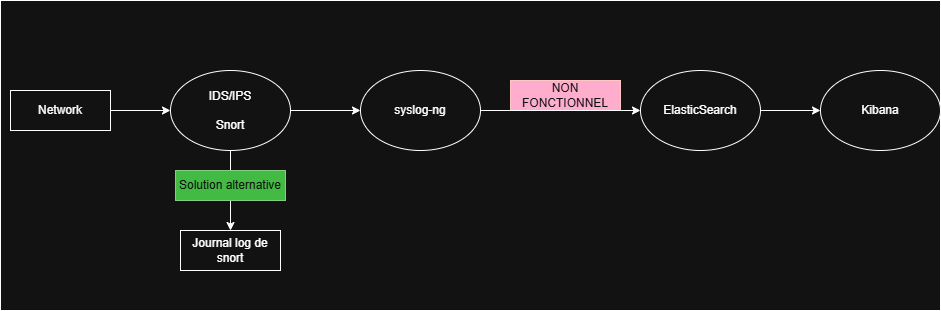

The diagram above was exported from draw.io. Its source (the exported page's mxGraphModel, read from the mxfile embedded in the PNG):
<mxGraphModel dx="1042" dy="527" grid="1" gridSize="10" guides="1" tooltips="1" connect="1" arrows="1" fold="1" page="1" pageScale="1" pageWidth="827" pageHeight="1169" math="0" shadow="0">
  <root>
    <mxCell id="0" />
    <mxCell id="1" parent="0" />
    <mxCell id="RKWFAafhnXGLqic3nnfn-17" value="" style="rounded=0;whiteSpace=wrap;html=1;" parent="1" vertex="1">
      <mxGeometry y="170" width="940" height="310" as="geometry" />
    </mxCell>
    <mxCell id="RKWFAafhnXGLqic3nnfn-13" style="edgeStyle=orthogonalEdgeStyle;rounded=0;orthogonalLoop=1;jettySize=auto;html=1;" parent="1" source="RKWFAafhnXGLqic3nnfn-3" edge="1">
      <mxGeometry relative="1" as="geometry">
        <mxPoint x="230" y="400" as="targetPoint" />
      </mxGeometry>
    </mxCell>
    <mxCell id="zDligjJxxI2Er1i9Amls-2" style="edgeStyle=orthogonalEdgeStyle;rounded=0;orthogonalLoop=1;jettySize=auto;html=1;entryX=0;entryY=0.5;entryDx=0;entryDy=0;" edge="1" parent="1" source="RKWFAafhnXGLqic3nnfn-3" target="zDligjJxxI2Er1i9Amls-1">
      <mxGeometry relative="1" as="geometry" />
    </mxCell>
    <mxCell id="RKWFAafhnXGLqic3nnfn-3" value="IDS/IPS&lt;div&gt;&lt;br&gt;&lt;/div&gt;&lt;div&gt;Snort&lt;/div&gt;" style="ellipse;whiteSpace=wrap;html=1;" parent="1" vertex="1">
      <mxGeometry x="170" y="240" width="120" height="80" as="geometry" />
    </mxCell>
    <mxCell id="RKWFAafhnXGLqic3nnfn-9" style="edgeStyle=orthogonalEdgeStyle;rounded=0;orthogonalLoop=1;jettySize=auto;html=1;" parent="1" source="RKWFAafhnXGLqic3nnfn-5" target="RKWFAafhnXGLqic3nnfn-3" edge="1">
      <mxGeometry relative="1" as="geometry" />
    </mxCell>
    <mxCell id="RKWFAafhnXGLqic3nnfn-5" value="Network" style="rounded=0;whiteSpace=wrap;html=1;" parent="1" vertex="1">
      <mxGeometry x="10" y="260" width="100" height="40" as="geometry" />
    </mxCell>
    <mxCell id="RKWFAafhnXGLqic3nnfn-10" style="edgeStyle=orthogonalEdgeStyle;rounded=0;orthogonalLoop=1;jettySize=auto;html=1;" parent="1" source="RKWFAafhnXGLqic3nnfn-6" edge="1">
      <mxGeometry relative="1" as="geometry">
        <mxPoint x="820" y="280" as="targetPoint" />
      </mxGeometry>
    </mxCell>
    <mxCell id="RKWFAafhnXGLqic3nnfn-6" value="ElasticSearch" style="ellipse;whiteSpace=wrap;html=1;" parent="1" vertex="1">
      <mxGeometry x="640" y="240" width="120" height="80" as="geometry" />
    </mxCell>
    <mxCell id="RKWFAafhnXGLqic3nnfn-11" value="Kibana" style="ellipse;whiteSpace=wrap;html=1;" parent="1" vertex="1">
      <mxGeometry x="820" y="240" width="120" height="80" as="geometry" />
    </mxCell>
    <mxCell id="RKWFAafhnXGLqic3nnfn-12" value="NON FONCTIONNEL" style="text;html=1;whiteSpace=wrap;strokeColor=#6F0000;fillColor=#a20025;align=center;verticalAlign=middle;rounded=0;fontColor=#ffffff;" parent="1" vertex="1">
      <mxGeometry x="510" y="250" width="110" height="30" as="geometry" />
    </mxCell>
    <mxCell id="RKWFAafhnXGLqic3nnfn-15" value="Journal log de snort" style="rounded=0;whiteSpace=wrap;html=1;" parent="1" vertex="1">
      <mxGeometry x="180" y="400" width="100" height="40" as="geometry" />
    </mxCell>
    <mxCell id="RKWFAafhnXGLqic3nnfn-16" value="Solution alternative" style="text;html=1;whiteSpace=wrap;strokeColor=#005700;fillColor=#008a00;align=center;verticalAlign=middle;rounded=0;fontColor=#ffffff;" parent="1" vertex="1">
      <mxGeometry x="175" y="340" width="110" height="30" as="geometry" />
    </mxCell>
    <mxCell id="zDligjJxxI2Er1i9Amls-3" style="edgeStyle=orthogonalEdgeStyle;rounded=0;orthogonalLoop=1;jettySize=auto;html=1;entryX=0;entryY=0.5;entryDx=0;entryDy=0;" edge="1" parent="1" source="zDligjJxxI2Er1i9Amls-1" target="RKWFAafhnXGLqic3nnfn-6">
      <mxGeometry relative="1" as="geometry" />
    </mxCell>
    <mxCell id="zDligjJxxI2Er1i9Amls-1" value="syslog-ng" style="ellipse;whiteSpace=wrap;html=1;" vertex="1" parent="1">
      <mxGeometry x="360" y="240" width="120" height="80" as="geometry" />
    </mxCell>
  </root>
</mxGraphModel>